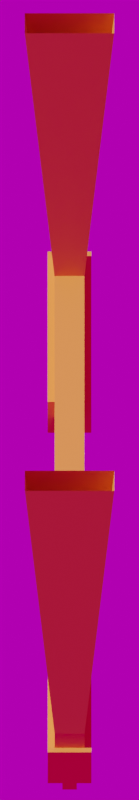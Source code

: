 # Source: cradle.blend  (saved by Blender 3.2.14; exported with 4.5.12 LTS)
import bpy
from mathutils import Matrix  # noqa: F401  (used for matrix-valued properties, if any)

bpy.ops.wm.read_factory_settings(use_empty=True)
scene = bpy.context.scene
scene.name = 'truck-vertical'

# ---- collections
col_collection_009 = bpy.data.collections.new('Collection.009'); scene.collection.children.link(col_collection_009)
col_truck = bpy.data.collections.new('Truck')  # instanced only; not linked into the scene

# ---- images (referenced by path relative to the original .blend; pixels are not part of the script)
import os
ASSET_DIR = os.environ.get("B2B_ASSET_DIR", "")  # directory of the original .blend (textures are referenced by path, not embedded)
HERE = os.path.dirname(os.path.abspath(__file__))  # packed textures are extracted next to this script under _unpacked/

def load_image(name, relpath, width, height, colorspace="sRGB"):
    """Load a texture the original file referenced (path relative to the .blend, or extracted next to this script)."""
    p = next((c for c in (os.path.join(HERE, relpath), os.path.join(ASSET_DIR, relpath)) if relpath and os.path.exists(c)), "")
    if p:
        img = bpy.data.images.load(p, check_existing=True)
        img.name = name
    else:  # same state as the original file: an image datablock whose file is absent (Cycles renders it pink)
        img = bpy.data.images.new(name, width, height)
        img.source = "FILE"
        img.filepath = "//" + (relpath or name)
    img.colorspace_settings.name = colorspace
    return img
img_fouriesburg_mountain_midday_8k_hdr_001 = load_image('fouriesburg_mountain_midday_8k.hdr.001', 'fouriesburg_mountain_midday_8k.hdr', 1024, 1024, 'Linear Rec.709')

# ---- materials (node trees are filled in below, after node groups)
mat_ground = bpy.data.materials.new('ground')
mat_ground.surface_render_method = 'BLENDED'
mat_ground.blend_method = 'BLEND'
mat_ground.use_backface_culling = True
mat_ground.use_transparent_shadow = False
mat_material_001 = bpy.data.materials.new('Material.001')
mat_material_001.use_transparent_shadow = False

# ---- material node trees
mat_ground.use_nodes = True; mat_ground.node_tree.nodes.clear()
_N = mat_ground.node_tree.nodes; _L = mat_ground.node_tree.links
n0 = _N.new('ShaderNodeOutputMaterial'); n0.name = 'Material Output'; n0.location = (300, 300)
n1 = _N.new('ShaderNodeMixShader'); n1.name = 'Mix Shader'; n1.location = (75, 239)
n2 = _N.new('ShaderNodeBsdfTransparent'); n2.name = 'Transparent BSDF'; n2.location = (-137, 13)
n3 = _N.new('ShaderNodeValToRGB'); n3.name = 'ColorRamp'; n3.location = (-420, 266)
while len(n3.color_ramp.elements) > 1: n3.color_ramp.elements.remove(n3.color_ramp.elements[-1])
n3.color_ramp.elements[0].position = 0.0; n3.color_ramp.elements[0].color = (0.0, 0.0, 0.0, 1.0)
_e = n3.color_ramp.elements.new(1.0); _e.color = (1.0, 1.0, 1.0, 1.0)
n4 = _N.new('ShaderNodeRGBToBW'); n4.name = 'RGB to BW'; n4.location = (-653, 138)
n5 = _N.new('ShaderNodeShaderToRGB'); n5.name = 'Shader to RGB'; n5.location = (-856, 93)
n6 = _N.new('ShaderNodeBsdfDiffuse'); n6.name = 'Diffuse BSDF'; n6.location = (-146, 155)
n6.inputs[0].default_value = (0.0, 0.0, 0.0, 1.0)
n7 = _N.new('ShaderNodeBsdfDiffuse'); n7.name = 'Diffuse BSDF.001'; n7.location = (-1111, 148)
_L.new(n1.outputs[0], n0.inputs[0])
_L.new(n2.outputs[0], n1.inputs[2])
_L.new(n6.outputs[0], n1.inputs[1])
_L.new(n3.outputs[0], n1.inputs[0])
_L.new(n4.outputs[0], n3.inputs[0])
_L.new(n5.outputs[0], n4.inputs[0])
_L.new(n7.outputs[0], n5.inputs[0])
n0.is_active_output = True
mat_material_001.use_nodes = True; mat_material_001.node_tree.nodes.clear()
_N = mat_material_001.node_tree.nodes; _L = mat_material_001.node_tree.links
n0 = _N.new('ShaderNodeBsdfPrincipled'); n0.name = 'Principled BSDF'; n0.location = (10, 300)
n0.distribution = 'GGX'
n0.subsurface_method = 'RANDOM_WALK_SKIN'
n0.inputs[0].default_value = (0.8, 0.245, 0.03834, 1.0)
n0.inputs[1].default_value = 0.1273
n0.inputs[2].default_value = 0.5955
n0.inputs[3].default_value = 1.45
n0.inputs[20].default_value = 0.0
n0.inputs[27].default_value = (0.0, 0.0, 0.0, 1.0)
n0.inputs[28].default_value = 1.0
n1 = _N.new('ShaderNodeOutputMaterial'); n1.name = 'Material Output'; n1.location = (300, 300)
_L.new(n0.outputs[0], n1.inputs[0])
n1.is_active_output = True

# ---- world
world_world_006 = bpy.data.worlds.new('World.006'); scene.world = world_world_006
world_world_006.use_nodes = True; world_world_006.node_tree.nodes.clear()
_N = world_world_006.node_tree.nodes; _L = world_world_006.node_tree.links
n0 = _N.new('ShaderNodeOutputWorld'); n0.name = 'World Output'; n0.location = (300, 300)
n1 = _N.new('ShaderNodeBackground'); n1.name = 'Background'; n1.location = (10, 300)
n1.inputs[1].default_value = 0.5
n2 = _N.new('ShaderNodeTexEnvironment'); n2.name = 'Environment Texture'; n2.location = (-280, 280)
n2.image = img_fouriesburg_mountain_midday_8k_hdr_001
n3 = _N.new('ShaderNodeMapping'); n3.name = 'Mapping'; n3.location = (-520, 327)
n3.inputs[2].default_value = (0.0, 0.06632, 2.484)
n4 = _N.new('ShaderNodeTexCoord'); n4.name = 'Texture Coordinate'; n4.location = (-766, 319)
_L.new(n1.outputs[0], n0.inputs[0])
_L.new(n2.outputs[0], n1.inputs[0])
_L.new(n3.outputs[0], n2.inputs[0])
_L.new(n4.outputs[0], n3.inputs[0])
n0.is_active_output = True
world_world_006.color = (0.05088, 0.05088, 0.05088)
world_world_006.use_sun_shadow = False
world_world_006.sun_shadow_jitter_overblur = 0.0

# ---- cameras
cam_horizontal_camera_012 = bpy.data.cameras.new('horizontal-camera.012')
cam_horizontal_camera_012.type = 'ORTHO'
cam_horizontal_camera_012.clip_end = 100.0
cam_horizontal_camera_012.ortho_scale = 11.5

# ---- lights
light_sun_012 = bpy.data.lights.new('Sun.012', 'SUN')
light_sun_012.transmission_factor = 0.0
light_sun_012.angle = 0.0
light_sun_012.energy = 5.4
light_sun_012.shadow_soft_size = 0.125

# ---- meshes
me_plane_012 = bpy.data.meshes.new('Plane.012')
me_plane_012.from_pydata([(-1.0, -1.0, 0.0), (1.0, -1.0, 0.0), (-1.0, 1.0, 0.0), (1.0, 1.0, 0.0)], [], [(0, 1, 3, 2)])
_uv = me_plane_012.uv_layers.new(name='UVMap')
_uv.uv.foreach_set('vector', [0.0, 0.0, 1.0, 0.0, 1.0, 1.0, 0.0, 1.0])
me_plane_012.materials.append(mat_ground)
me_plane_012.update()
me_cube_016 = bpy.data.meshes.new('Cube.016')
me_cube_016.from_pydata([(4.0, -0.2149, 0.4438), (4.0, 0.2149, 0.4438), (4.0, 0.2149, 1.05), (0.0, -0.2149, 1.05), (0.0, 0.2149, 1.05), (0.0, -0.2149, 0.4438), (0.0, 0.2149, 0.4438), (4.0, -0.2149, 1.05), (3.441, 0.2149, 0.4438), (3.441, -0.2149, 0.4438), (3.441, 0.2149, 1.05), (3.441, -0.2149, 1.05), (3.885, -0.6445, 5.839), (3.885, 0.6445, 5.839), (3.556, -0.6446, 5.839), (3.556, 0.6445, 5.839), (1.626, -0.315, 0.1288), (1.626, -0.315, 0.7588), (1.626, 0.315, 0.1288), (1.626, 0.315, 0.7588), (4.073, -0.315, 0.1288), (4.073, -0.315, 0.7588), (4.073, 0.315, 0.1288), (4.073, 0.315, 0.7588), (1.626, 0.105, 0.1288), (1.626, -0.105, 0.1288), (1.626, -0.105, 0.7588), (1.626, 0.105, 0.7588), (4.073, -0.105, 0.1288), (4.073, 0.105, 0.1288), (4.073, 0.105, 0.7588), (4.073, -0.105, 0.7588), (1.626, 0.105, 0.0), (1.626, -0.105, 0.0), (4.073, -0.105, 0.0), (4.073, 0.105, 0.0)], [], [(8, 1, 0, 9), (1, 2, 7, 0), (10, 8, 6, 4), (8, 10, 2, 1), (8, 9, 5, 6), (0, 7, 11, 9), (3, 5, 9, 11), (3, 11, 10, 4), (7, 2, 13, 12), (2, 10, 15, 13), (11, 7, 12, 14), (10, 11, 14, 15), (24, 27, 19, 18), (18, 19, 23, 22), (28, 31, 21, 20), (20, 21, 17, 16), (25, 28, 20, 16), (31, 26, 17, 21), (23, 19, 27, 30), (30, 27, 26, 31), (18, 22, 29, 24), (28, 25, 33, 34), (22, 23, 30, 29), (29, 30, 31, 28), (16, 17, 26, 25), (25, 26, 27, 24), (32, 35, 34, 33), (29, 28, 34, 35), (25, 24, 32, 33), (24, 29, 35, 32)])
_uv = me_cube_016.uv_layers.new(name='UVMap')
_uv.uv.foreach_set('vector', [0.3523, 0.5, 0.375, 0.5, 0.375, 0.75, 0.3523, 0.75, 0.375, 0.5, 0.375, 0.5, 0.375, 0.75, 0.375, 0.75, 0.3523, 0.5, 0.3523, 0.5, 0.25, 0.5, 0.25, 0.5, 0.3523, 0.5, 0.3523, 0.5, 0.375, 0.5, 0.375, 0.5, 0.3523, 0.5, 0.3523, 0.75, 0.25, 0.75, 0.25, 0.5, 0.375, 0.75, 0.375, 0.75, 0.3523, 0.75, 0.3523, 0.75, 0.25, 0.75, 0.25, 0.75, 0.3523, 0.75, 0.3523, 0.75, 0.25, 0.75, 0.3523, 0.75, 0.3523, 0.5, 0.25, 0.5, 0.375, 0.75, 0.375, 0.5, 0.375, 0.5, 0.375, 0.75, 0.375, 0.5, 0.3523, 0.5, 0.3523, 0.5, 0.375, 0.5, 0.3523, 0.75, 0.375, 0.75, 0.375, 0.75, 0.3523, 0.75, 0.3523, 0.5, 0.3523, 0.75, 0.3523, 0.75, 0.3523, 0.5, 0.375, 0.1667, 0.625, 0.1667, 0.625, 0.25, 0.375, 0.25, 0.375, 0.25, 0.625, 0.25, 0.625, 0.5, 0.375, 0.5, 0.375, 0.6667, 0.625, 0.6667, 0.625, 0.75, 0.375, 0.75, 0.375, 0.75, 0.625, 0.75, 0.625, 1.0, 0.375, 1.0, 0.125, 0.6667, 0.375, 0.6667, 0.375, 0.75, 0.125, 0.75, 0.625, 0.6667, 0.875, 0.6667, 0.875, 0.75, 0.625, 0.75, 0.625, 0.5, 0.875, 0.5, 0.875, 0.5833, 0.625, 0.5833, 0.625, 0.5833, 0.875, 0.5833, 0.875, 0.6667, 0.625, 0.6667, 0.125, 0.5, 0.375, 0.5, 0.375, 0.5833, 0.125, 0.5833, 0.375, 0.6667, 0.125, 0.6667, 0.125, 0.6667, 0.375, 0.6667, 0.375, 0.5, 0.625, 0.5, 0.625, 0.5833, 0.375, 0.5833, 0.375, 0.5833, 0.625, 0.5833, 0.625, 0.6667, 0.375, 0.6667, 0.375, 0.0, 0.625, 0.0, 0.625, 0.08333, 0.375, 0.08333, 0.375, 0.08333, 0.625, 0.08333, 0.625, 0.1667, 0.375, 0.1667, 0.125, 0.5833, 0.375, 0.5833, 0.375, 0.6667, 0.125, 0.6667, 0.375, 0.5833, 0.375, 0.6667, 0.375, 0.6667, 0.375, 0.5833, 0.375, 0.08333, 0.375, 0.1667, 0.375, 0.1667, 0.375, 0.08333, 0.125, 0.5833, 0.375, 0.5833, 0.375, 0.5833, 0.125, 0.5833])
me_cube_016.materials.append(mat_material_001)
me_cube_016.update()

# ---- objects
ob_sun_012 = bpy.data.objects.new('Sun.012', light_sun_012)
ob_shadow_catcher_010 = bpy.data.objects.new('shadow_catcher.010', me_plane_012)
ob_south_003 = bpy.data.objects.new('south.003', cam_horizontal_camera_012)
ob_truck_001 = bpy.data.objects.new('Truck.001', None)
ob_gantry_truck = bpy.data.objects.new('gantry-truck', me_cube_016)

# ---- transforms, parenting, visibility, modifiers, constraints
ob_sun_012.location = (-5.0, 0.0, 5.0)
ob_sun_012.rotation_euler = (0.0, -0.7854, 0.0)
ob_shadow_catcher_010.location = (2.903, 2.794, 0.0)
ob_shadow_catcher_010.scale = (12.28, 12.28, 12.28)
ob_shadow_catcher_010.hide_render = True
ob_south_003.location = (0.0, -6.254, 9.084)
ob_south_003.rotation_euler = (0.7854, 0.0, 0.0)
ob_south_003.lock_rotations_4d = False
ob_south_003.empty_display_type = 'ARROWS'
ob_south_003.color = (0.0, 0.0, 0.0, 0.0)
ob_south_003.display_type = 'WIRE'
ob_south_003.lineart.crease_threshold = 0.0
ob_truck_001.location = (0.0, 0.0, 0.0)
ob_truck_001.rotation_euler = (0.0, -0.0, 1.571)
ob_truck_001.instance_type = 'COLLECTION'
ob_gantry_truck.location = (0.0, 0.0, 0.0)
ob_gantry_truck.scale = (1.25, 1.0, 1.0)
_m = ob_gantry_truck.modifiers.new('Mirror', 'MIRROR')
_m.use_clip = True
ob_truck_001.instance_collection = col_truck

# ---- collection membership
col_collection_009.objects.link(ob_sun_012)
col_collection_009.objects.link(ob_shadow_catcher_010)
col_collection_009.objects.link(ob_south_003)
col_collection_009.objects.link(ob_truck_001)
col_truck.objects.link(ob_gantry_truck)

# ---- scene / render settings (as saved in the file)
scene.camera = ob_south_003
scene.frame_start = 0; scene.frame_end = 127; scene.frame_set(64)
scene.render.engine = 'BLENDER_EEVEE_NEXT'
scene.render.resolution_x = 64
scene.render.resolution_y = 368
scene.render.film_transparent = True
scene.cycles.sampling_pattern = 'TABULATED_SOBOL'
scene.cycles.use_light_tree = False
scene.eevee.light_threshold = 0.001
scene.view_settings.view_transform = 'Filmic'
bpy.context.view_layer.update()
